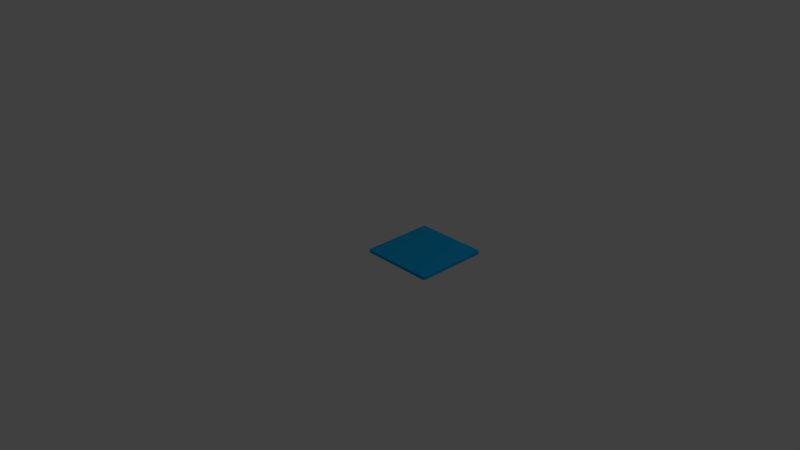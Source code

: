 # Source: gridCell.blend  (saved by Blender 2.79.0; exported with 4.5.12 LTS)
import bpy
from mathutils import Matrix  # noqa: F401  (used for matrix-valued properties, if any)

bpy.ops.wm.read_factory_settings(use_empty=True)
scene = bpy.context.scene
scene.name = 'Scene'

# ---- collections
col_collection_1 = bpy.data.collections.new('Collection 1'); scene.collection.children.link(col_collection_1)

# ---- materials (node trees are filled in below, after node groups)
mat_material_001 = bpy.data.materials.new('Material.001')
mat_material_001.alpha_threshold = 0.0
mat_material_001.use_transparent_shadow = False
mat_material_001.diffuse_color = (0.0049, 0.4022, 0.8, 1.0)
mat_material_001.specular_color = (0.1374, 1.0, 0.9884)
mat_material_001.roughness = 0.5
mat_material_001.specular_intensity = 1.0
mat_material_002 = bpy.data.materials.new('Material.002')
mat_material_002.alpha_threshold = 0.0
mat_material_002.use_transparent_shadow = False
mat_material_002.diffuse_color = (0.0049, 0.4022, 0.8, 1.0)
mat_material_002.specular_color = (0.1374, 1.0, 0.9884)
mat_material_002.roughness = 0.5
mat_material_002.specular_intensity = 1.0

# ---- material node trees

# ---- world
world_world = bpy.data.worlds.new('World'); scene.world = world_world
world_world.color = (0.05088, 0.05088, 0.05088)
world_world.use_sun_shadow = False
world_world.sun_shadow_jitter_overblur = 0.0
world_world.cycles.sampling_method = 'MANUAL'

# ---- cameras
cam_camera = bpy.data.cameras.new('Camera')
cam_camera.clip_end = 100.0
cam_camera.lens = 35.0
cam_camera.sensor_width = 32.0
cam_camera.sensor_height = 18.0
cam_camera.ortho_scale = 7.314
cam_camera.dof.focus_distance = 0.0
cam_camera.dof.aperture_fstop = 128.0

# ---- lights
light_lamp = bpy.data.lights.new('Lamp', 'POINT')
light_lamp.transmission_factor = 0.0
light_lamp.cutoff_distance = 30.0
light_lamp.energy = 100.0
light_lamp.shadow_buffer_clip_start = 1.001
light_lamp.shadow_soft_size = 0.1
light_lamp.shadow_maximum_resolution = 0.006
light_lamp.use_absolute_resolution = True

# ---- meshes
me_cube_001 = bpy.data.meshes.new('Cube.001')
me_cube_001.from_pydata([(-0.9564, -0.9564, -1.0), (-0.9564, -1.0, -0.9564), (-1.0, -0.9564, -0.9564), (-0.9564, -0.9731, -0.9967), (-0.9564, -0.9872, -0.9872), (-0.9731, -0.9564, -0.9967), (-0.9735, -0.9735, -0.9927), (-0.9726, -0.985, -0.985), (-0.9816, -0.9816, -0.9816), (-0.9731, -0.9967, -0.9564), (-0.9872, -0.9872, -0.9564), (-0.9564, -0.9967, -0.9731), (-0.9735, -0.9927, -0.9735), (-0.985, -0.985, -0.9726), (-0.9967, -0.9564, -0.9731), (-0.9872, -0.9564, -0.9872), (-0.9967, -0.9731, -0.9564), (-0.9927, -0.9735, -0.9735), (-0.985, -0.9726, -0.985), (-0.9564, -1.0, 0.9564), (-0.9564, -0.9564, 1.0), (-1.0, -0.9564, 0.9564), (-0.9564, -0.9967, 0.9731), (-0.9564, -0.9872, 0.9872), (-0.9731, -0.9967, 0.9564), (-0.9735, -0.9927, 0.9735), (-0.9726, -0.985, 0.985), (-0.9816, -0.9816, 0.9816), (-0.9731, -0.9564, 0.9967), (-0.9872, -0.9564, 0.9872), (-0.9564, -0.9731, 0.9967), (-0.9735, -0.9735, 0.9927), (-0.985, -0.9726, 0.985), (-0.9967, -0.9731, 0.9564), (-0.9872, -0.9872, 0.9564), (-0.9967, -0.9564, 0.9731), (-0.9927, -0.9735, 0.9735), (-0.985, -0.985, 0.9726), (-0.9564, 0.9564, -1.0), (-1.0, 0.9564, -0.9564), (-0.9564, 1.0, -0.9564), (-0.9731, 0.9564, -0.9967), (-0.9872, 0.9564, -0.9872), (-0.9564, 0.9731, -0.9967), (-0.9735, 0.9735, -0.9927), (-0.985, 0.9726, -0.985), (-0.9816, 0.9816, -0.9816), (-0.9967, 0.9731, -0.9564), (-0.9872, 0.9872, -0.9564), (-0.9967, 0.9564, -0.9731), (-0.9927, 0.9735, -0.9735), (-0.985, 0.985, -0.9726), (-0.9564, 0.9967, -0.9731), (-0.9564, 0.9872, -0.9872), (-0.9731, 0.9967, -0.9564), (-0.9735, 0.9927, -0.9735), (-0.9726, 0.985, -0.985), (-0.9564, 0.9564, 1.0), (-0.9564, 1.0, 0.9564), (-1.0, 0.9564, 0.9564), (-0.9564, 0.9731, 0.9967), (-0.9564, 0.9872, 0.9872), (-0.9731, 0.9564, 0.9967), (-0.9735, 0.9735, 0.9927), (-0.9726, 0.985, 0.985), (-0.9816, 0.9816, 0.9816), (-0.9731, 0.9967, 0.9564), (-0.9872, 0.9872, 0.9564), (-0.9564, 0.9967, 0.9731), (-0.9735, 0.9927, 0.9735), (-0.985, 0.985, 0.9726), (-0.9967, 0.9564, 0.9731), (-0.9872, 0.9564, 0.9872), (-0.9967, 0.9731, 0.9564), (-0.9927, 0.9735, 0.9735), (-0.985, 0.9726, 0.985), (0.9564, -0.9564, -1.0), (1.0, -0.9564, -0.9564), (0.9564, -1.0, -0.9564), (0.9731, -0.9564, -0.9967), (0.9872, -0.9564, -0.9872), (0.9564, -0.9731, -0.9967), (0.9735, -0.9735, -0.9927), (0.985, -0.9726, -0.985), (0.9816, -0.9816, -0.9816), (0.9967, -0.9731, -0.9564), (0.9872, -0.9872, -0.9564), (0.9967, -0.9564, -0.9731), (0.9927, -0.9735, -0.9735), (0.985, -0.985, -0.9726), (0.9564, -0.9967, -0.9731), (0.9564, -0.9872, -0.9872), (0.9731, -0.9967, -0.9564), (0.9735, -0.9927, -0.9735), (0.9726, -0.985, -0.985), (0.9564, -0.9564, 1.0), (0.9564, -1.0, 0.9564), (1.0, -0.9564, 0.9564), (0.9564, -0.9731, 0.9967), (0.9564, -0.9872, 0.9872), (0.9731, -0.9564, 0.9967), (0.9735, -0.9735, 0.9927), (0.9726, -0.985, 0.985), (0.9816, -0.9816, 0.9816), (0.9731, -0.9967, 0.9564), (0.9872, -0.9872, 0.9564), (0.9564, -0.9967, 0.9731), (0.9735, -0.9927, 0.9735), (0.985, -0.985, 0.9726), (0.9967, -0.9564, 0.9731), (0.9872, -0.9564, 0.9872), (0.9967, -0.9731, 0.9564), (0.9927, -0.9735, 0.9735), (0.985, -0.9726, 0.985), (0.9564, 0.9564, -1.0), (0.9564, 1.0, -0.9564), (1.0, 0.9564, -0.9564), (0.9564, 0.9731, -0.9967), (0.9564, 0.9872, -0.9872), (0.9731, 0.9564, -0.9967), (0.9735, 0.9735, -0.9927), (0.9726, 0.985, -0.985), (0.9816, 0.9816, -0.9816), (0.9731, 0.9967, -0.9564), (0.9872, 0.9872, -0.9564), (0.9564, 0.9967, -0.9731), (0.9735, 0.9927, -0.9735), (0.985, 0.985, -0.9726), (0.9967, 0.9564, -0.9731), (0.9872, 0.9564, -0.9872), (0.9967, 0.9731, -0.9564), (0.9927, 0.9735, -0.9735), (0.985, 0.9726, -0.985), (0.9564, 0.9564, 1.0), (1.0, 0.9564, 0.9564), (0.9564, 1.0, 0.9564), (0.9731, 0.9564, 0.9967), (0.9872, 0.9564, 0.9872), (0.9564, 0.9731, 0.9967), (0.9735, 0.9735, 0.9927), (0.985, 0.9726, 0.985), (0.9816, 0.9816, 0.9816), (0.9967, 0.9731, 0.9564), (0.9872, 0.9872, 0.9564), (0.9967, 0.9564, 0.9731), (0.9927, 0.9735, 0.9735), (0.985, 0.985, 0.9726), (0.9564, 0.9967, 0.9731), (0.9564, 0.9872, 0.9872), (0.9731, 0.9967, 0.9564), (0.9735, 0.9927, 0.9735), (0.9726, 0.985, 0.985)], [], [(78, 96, 19, 1), (116, 134, 97, 77), (133, 57, 20, 95), (2, 21, 59, 39), (40, 58, 135, 115), (0, 3, 6, 5), (3, 4, 7, 6), (5, 6, 18, 15), (6, 7, 8, 18), (1, 9, 12, 11), (9, 10, 13, 12), (11, 12, 7, 4), (12, 13, 8, 7), (2, 14, 17, 16), (14, 15, 18, 17), (16, 17, 13, 10), (17, 18, 8, 13), (19, 22, 25, 24), (22, 23, 26, 25), (24, 25, 37, 34), (25, 26, 27, 37), (20, 28, 31, 30), (28, 29, 32, 31), (30, 31, 26, 23), (31, 32, 27, 26), (21, 33, 36, 35), (33, 34, 37, 36), (35, 36, 32, 29), (36, 37, 27, 32), (38, 41, 44, 43), (41, 42, 45, 44), (43, 44, 56, 53), (44, 45, 46, 56), (39, 47, 50, 49), (47, 48, 51, 50), (49, 50, 45, 42), (50, 51, 46, 45), (40, 52, 55, 54), (52, 53, 56, 55), (54, 55, 51, 48), (55, 56, 46, 51), (57, 60, 63, 62), (60, 61, 64, 63), (62, 63, 75, 72), (63, 64, 65, 75), (58, 66, 69, 68), (66, 67, 70, 69), (68, 69, 64, 61), (69, 70, 65, 64), (59, 71, 74, 73), (71, 72, 75, 74), (73, 74, 70, 67), (74, 75, 65, 70), (76, 79, 82, 81), (79, 80, 83, 82), (81, 82, 94, 91), (82, 83, 84, 94), (77, 85, 88, 87), (85, 86, 89, 88), (87, 88, 83, 80), (88, 89, 84, 83), (78, 90, 93, 92), (90, 91, 94, 93), (92, 93, 89, 86), (93, 94, 84, 89), (95, 98, 101, 100), (98, 99, 102, 101), (100, 101, 113, 110), (101, 102, 103, 113), (96, 104, 107, 106), (104, 105, 108, 107), (106, 107, 102, 99), (107, 108, 103, 102), (97, 109, 112, 111), (109, 110, 113, 112), (111, 112, 108, 105), (112, 113, 103, 108), (114, 117, 120, 119), (117, 118, 121, 120), (119, 120, 132, 129), (120, 121, 122, 132), (115, 123, 126, 125), (123, 124, 127, 126), (125, 126, 121, 118), (126, 127, 122, 121), (116, 128, 131, 130), (128, 129, 132, 131), (130, 131, 127, 124), (131, 132, 122, 127), (133, 136, 139, 138), (136, 137, 140, 139), (138, 139, 151, 148), (139, 140, 141, 151), (134, 142, 145, 144), (142, 143, 146, 145), (144, 145, 140, 137), (145, 146, 141, 140), (135, 147, 150, 149), (147, 148, 151, 150), (149, 150, 146, 143), (150, 151, 141, 146), (38, 0, 5, 41), (41, 5, 15, 42), (42, 15, 14, 49), (49, 14, 2, 39), (1, 19, 24, 9), (9, 24, 34, 10), (10, 34, 33, 16), (16, 33, 21, 2), (20, 57, 62, 28), (28, 62, 72, 29), (29, 72, 71, 35), (35, 71, 59, 21), (58, 40, 54, 66), (66, 54, 48, 67), (67, 48, 47, 73), (73, 47, 39, 59), (114, 38, 43, 117), (117, 43, 53, 118), (118, 53, 52, 125), (125, 52, 40, 115), (57, 133, 138, 60), (60, 138, 148, 61), (61, 148, 147, 68), (68, 147, 135, 58), (134, 116, 130, 142), (142, 130, 124, 143), (143, 124, 123, 149), (149, 123, 115, 135), (76, 114, 119, 79), (79, 119, 129, 80), (80, 129, 128, 87), (87, 128, 116, 77), (133, 95, 100, 136), (136, 100, 110, 137), (137, 110, 109, 144), (144, 109, 97, 134), (96, 78, 92, 104), (104, 92, 86, 105), (105, 86, 85, 111), (111, 85, 77, 97), (0, 76, 81, 3), (3, 81, 91, 4), (4, 91, 90, 11), (11, 90, 78, 1), (95, 20, 30, 98), (98, 30, 23, 99), (99, 23, 22, 106), (106, 22, 19, 96), (38, 114, 76, 0)])
me_cube_001.materials.append(mat_material_001)
me_cube_001.materials.append(mat_material_002)
me_cube_001.use_remesh_preserve_volume = False
me_cube_001.use_remesh_preserve_attributes = False
me_cube_001.use_mirror_vertex_groups = False
me_cube_001.update()

# ---- objects
ob_cube = bpy.data.objects.new('Cube', me_cube_001)
ob_lamp = bpy.data.objects.new('Lamp', light_lamp)
ob_camera = bpy.data.objects.new('Camera', cam_camera)

# ---- transforms, parenting, visibility, modifiers, constraints
ob_cube.location = (0.5, 0.5, 0.04492)
ob_cube.scale = (0.5, 0.5, 0.02225)
ob_cube.lineart.crease_threshold = 0.0
ob_lamp.location = (4.076, 1.005, 5.904)
ob_lamp.rotation_euler = (0.6503, 0.05522, 1.866)
ob_lamp.lock_rotations_4d = False
ob_lamp.empty_display_type = 'ARROWS'
ob_lamp.color = (0.0, 0.0, 0.0, 0.0)
ob_lamp.hide_viewport = True
ob_lamp.lineart.crease_threshold = 0.0
ob_camera.location = (7.481, -6.508, 5.344)
ob_camera.rotation_euler = (1.109, 0.0, 0.8149)
ob_camera.lock_rotations_4d = False
ob_camera.empty_display_type = 'ARROWS'
ob_camera.color = (0.0, 0.0, 0.0, 0.0)
ob_camera.hide_viewport = True
ob_camera.display_type = 'WIRE'
ob_camera.lineart.crease_threshold = 0.0

# ---- collection membership
col_collection_1.objects.link(ob_cube)
col_collection_1.objects.link(ob_lamp)
col_collection_1.objects.link(ob_camera)

# ---- scene / render settings (as saved in the file)
scene.camera = ob_camera
scene.frame_start = 1; scene.frame_end = 250; scene.frame_set(1)
scene.render.engine = 'BLENDER_EEVEE_NEXT'
scene.render.resolution_percentage = 50
scene.render.dither_intensity = 0.0
scene.cycles.use_denoising = False
scene.cycles.samples = 128
scene.cycles.sampling_pattern = 'TABULATED_SOBOL'
scene.cycles.use_adaptive_sampling = False
scene.cycles.use_light_tree = False
scene.cycles.blur_glossy = 0.0
scene.cycles.sample_clamp_indirect = 0.0
scene.view_settings.view_transform = 'Standard'
bpy.context.view_layer.update()
